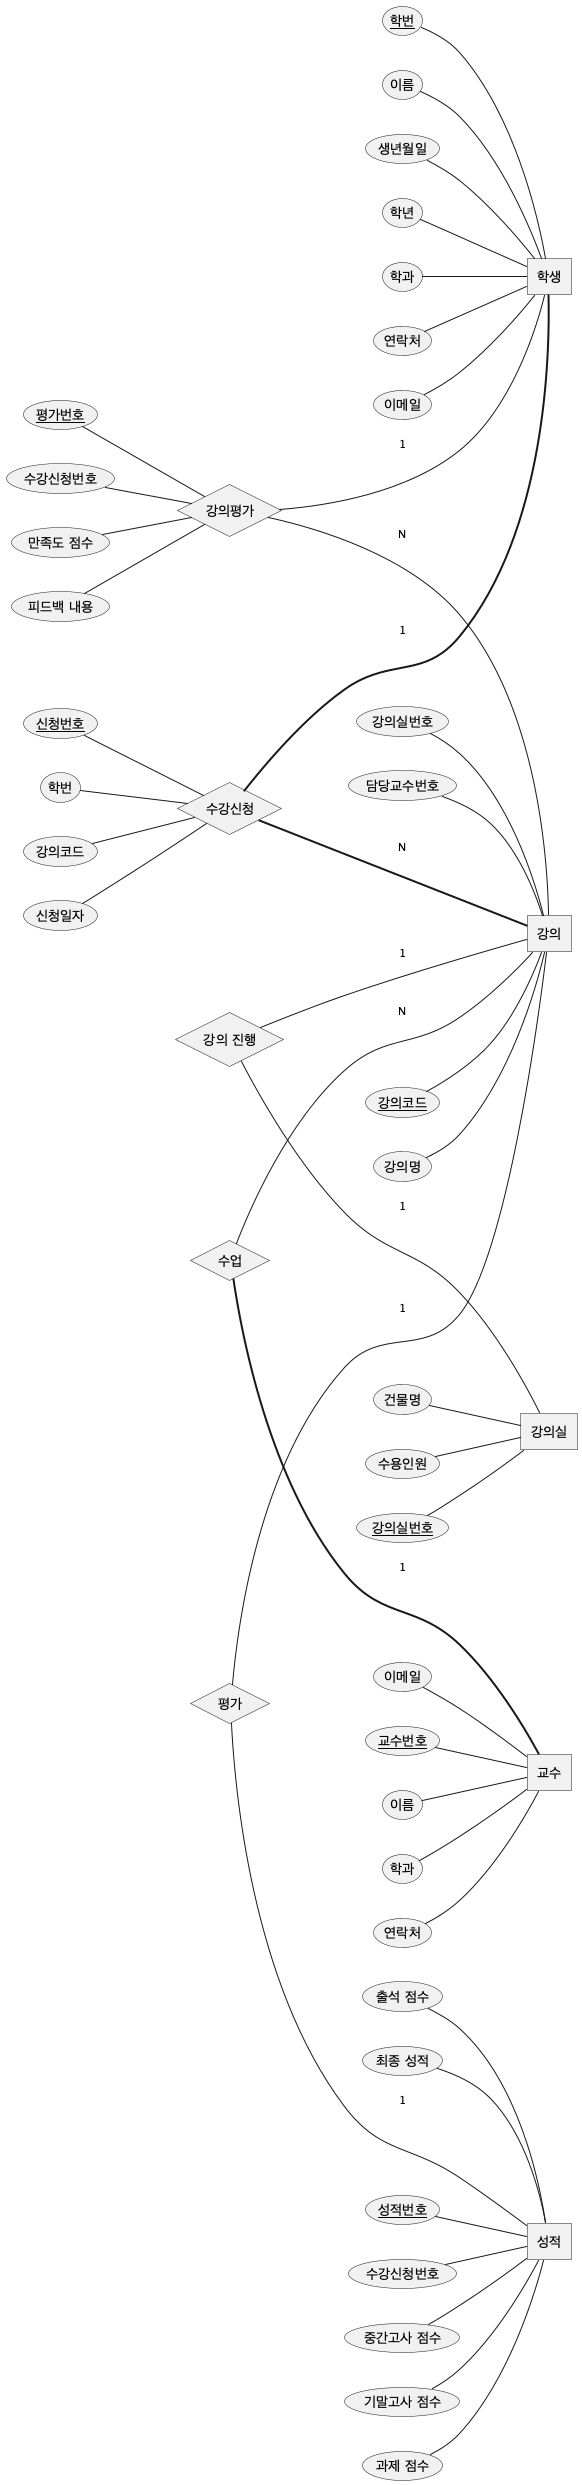

The diagram above was rendered by PlantUML. Its source (embedded in the PNG):
@startchen
left to right direction

entity "학생" as student {
  학번 <<key>>
  이름
  생년월일
  학년
  학과
  연락처
  이메일
}

entity "교수" as professor {
  교수번호 <<key>>
  이름
  학과
  연락처
  이메일
}

entity "강의" as lecture {
  강의코드 <<key>>
  강의명
  강의실번호
  담당교수번호
}

entity "강의실" as room {
  강의실번호 <<key>>
  건물명
  수용인원
}

relationship "강의 진행" as doLecture {
}

doLecture -1- lecture
doLecture -1- room

relationship "수업" as teach {
}

teach =1= professor
teach -N- lecture


entity "성적" as grade {
  성적번호 <<key>>
  수강신청번호
  중간고사 점수
  기말고사 점수
  과제 점수
  출석 점수
  최종 성적
}

relationship "강의평가" as lectureRating {
  평가번호 <<key>>
  수강신청번호
  만족도 점수
  피드백 내용
}

lectureRating -1- student
lectureRating -N- lecture

relationship "수강신청" as assign {
  신청번호 <<key>>
  학번
  강의코드
  신청일자
}

assign =1= student
assign =N= lecture

relationship "평가" as exam {
}

exam -1- grade
exam -1- lecture

@endchen